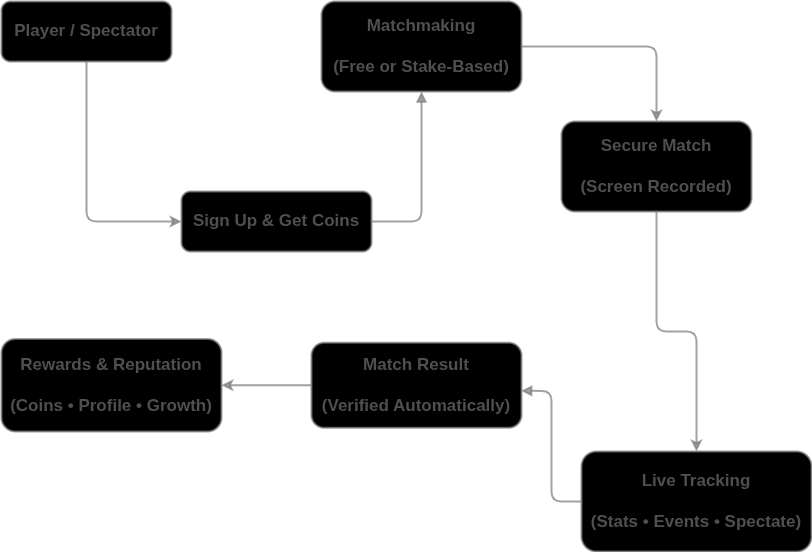

The diagram above was exported from draw.io. Its source (the exported page's mxGraphModel, read from the mxfile embedded in the PNG):
<mxGraphModel dx="1097" dy="625" grid="1" gridSize="10" guides="1" tooltips="1" connect="1" arrows="1" fold="1" page="1" pageScale="1" pageWidth="850" pageHeight="1100" math="0" shadow="0">
  <root>
    <mxCell id="0" />
    <mxCell id="1" parent="0" />
    <mxCell id="LBPvm2C4BIHUr7WGrLLW-15" value="" style="edgeStyle=orthogonalEdgeStyle;rounded=1;orthogonalLoop=1;jettySize=auto;html=1;exitX=0.5;exitY=1;exitDx=0;exitDy=0;entryX=0;entryY=0.5;entryDx=0;entryDy=0;strokeColor=#7B7B7BB3;align=center;verticalAlign=middle;fontFamily=Helvetica;fontSize=17;fontColor=default;fillColor=default;strokeWidth=2;" edge="1" parent="1" source="LBPvm2C4BIHUr7WGrLLW-1" target="LBPvm2C4BIHUr7WGrLLW-2">
      <mxGeometry relative="1" as="geometry" />
    </mxCell>
    <mxCell id="LBPvm2C4BIHUr7WGrLLW-1" value="&lt;font face=&quot;&amp;quot;Mona Sans&amp;quot;, system-ui, -apple-system, BlinkMacSystemFont,     sans-serif;&quot; style=&quot;color: rgb(79, 79, 79);&quot;&gt;&lt;b&gt;Player / Spectator&lt;/b&gt;&lt;/font&gt;" style="rounded=1;whiteSpace=wrap;html=1;strokeColor=#7B7B7BB3;strokeWidth=2;align=center;verticalAlign=middle;fontFamily=Helvetica;fontSize=17;fontColor=default;fillColor=light-dark(#000000,#181818);fillStyle=solid;" vertex="1" parent="1">
      <mxGeometry x="30" y="110" width="170" height="60" as="geometry" />
    </mxCell>
    <mxCell id="LBPvm2C4BIHUr7WGrLLW-10" style="edgeStyle=orthogonalEdgeStyle;rounded=1;orthogonalLoop=1;jettySize=auto;html=1;exitX=1;exitY=0.5;exitDx=0;exitDy=0;entryX=0.5;entryY=1;entryDx=0;entryDy=0;strokeColor=#7B7B7BB3;align=center;verticalAlign=middle;fontFamily=Helvetica;fontSize=17;fontColor=default;fillColor=default;endArrow=block;endFill=1;strokeWidth=2;" edge="1" parent="1" source="LBPvm2C4BIHUr7WGrLLW-2" target="LBPvm2C4BIHUr7WGrLLW-3">
      <mxGeometry relative="1" as="geometry" />
    </mxCell>
    <mxCell id="LBPvm2C4BIHUr7WGrLLW-2" value="&lt;font style=&quot;color: rgb(79, 79, 79);&quot;&gt;&lt;b&gt;Sign Up &amp;amp; Get Coins&lt;/b&gt;&lt;/font&gt;" style="rounded=1;whiteSpace=wrap;html=1;strokeColor=#7B7B7BB3;align=center;verticalAlign=middle;fontFamily=Helvetica;fontSize=17;fontColor=default;fillColor=light-dark(#000000,#181818);strokeWidth=2;fillStyle=solid;" vertex="1" parent="1">
      <mxGeometry x="210" y="300" width="190" height="60" as="geometry" />
    </mxCell>
    <mxCell id="LBPvm2C4BIHUr7WGrLLW-18" style="edgeStyle=orthogonalEdgeStyle;rounded=1;orthogonalLoop=1;jettySize=auto;html=1;exitX=1;exitY=0.5;exitDx=0;exitDy=0;entryX=0.5;entryY=0;entryDx=0;entryDy=0;strokeColor=#7B7B7BB3;align=center;verticalAlign=middle;fontFamily=Helvetica;fontSize=17;fontColor=default;fillColor=default;strokeWidth=2;" edge="1" parent="1" source="LBPvm2C4BIHUr7WGrLLW-3" target="LBPvm2C4BIHUr7WGrLLW-5">
      <mxGeometry relative="1" as="geometry" />
    </mxCell>
    <mxCell id="LBPvm2C4BIHUr7WGrLLW-3" value="&lt;font style=&quot;color: rgb(79, 79, 79);&quot;&gt;&lt;b&gt;Matchmaking&lt;/b&gt;&lt;/font&gt;&lt;div&gt;&lt;font style=&quot;color: rgb(79, 79, 79);&quot;&gt;&lt;b&gt;&lt;br&gt;&lt;/b&gt;&lt;/font&gt;&lt;div&gt;&lt;font style=&quot;color: rgb(79, 79, 79);&quot;&gt;&lt;b&gt;(Free or Stake-Based)&lt;/b&gt;&lt;/font&gt;&lt;/div&gt;&lt;/div&gt;" style="rounded=1;whiteSpace=wrap;html=1;strokeColor=#7B7B7BB3;align=center;verticalAlign=middle;fontFamily=Helvetica;fontSize=17;fontColor=default;fillColor=light-dark(#000000,#181818);strokeWidth=2;fillStyle=solid;" vertex="1" parent="1">
      <mxGeometry x="350" y="110" width="200" height="90" as="geometry" />
    </mxCell>
    <mxCell id="LBPvm2C4BIHUr7WGrLLW-19" style="edgeStyle=orthogonalEdgeStyle;rounded=1;orthogonalLoop=1;jettySize=auto;html=1;exitX=0.5;exitY=1;exitDx=0;exitDy=0;entryX=0.5;entryY=0;entryDx=0;entryDy=0;strokeColor=#7B7B7BB3;align=center;verticalAlign=middle;fontFamily=Helvetica;fontSize=17;fontColor=default;fillColor=default;strokeWidth=2;" edge="1" parent="1" source="LBPvm2C4BIHUr7WGrLLW-5" target="LBPvm2C4BIHUr7WGrLLW-6">
      <mxGeometry relative="1" as="geometry" />
    </mxCell>
    <mxCell id="LBPvm2C4BIHUr7WGrLLW-5" value="&lt;font style=&quot;color: rgb(79, 79, 79);&quot;&gt;&lt;b&gt;&amp;nbsp;&lt;/b&gt;&lt;/font&gt;&lt;div&gt;&lt;font style=&quot;color: rgb(79, 79, 79);&quot;&gt;&lt;b&gt;Secure Match&lt;/b&gt;&lt;/font&gt;&lt;div&gt;&lt;font style=&quot;color: rgb(79, 79, 79);&quot;&gt;&lt;b&gt;&lt;br&gt;&lt;/b&gt;&lt;/font&gt;&lt;/div&gt;&lt;div&gt;&lt;font style=&quot;color: rgb(79, 79, 79);&quot;&gt;&lt;b&gt;(Screen Recorded)&lt;/b&gt;&lt;/font&gt;&lt;/div&gt;&lt;div&gt;&lt;br&gt;&lt;/div&gt;&lt;/div&gt;" style="rounded=1;whiteSpace=wrap;html=1;strokeColor=#7B7B7BB3;align=center;verticalAlign=middle;fontFamily=Helvetica;fontSize=17;fontColor=default;fillColor=light-dark(#000000,#181818);strokeWidth=2;fillStyle=solid;" vertex="1" parent="1">
      <mxGeometry x="590" y="230" width="190" height="90" as="geometry" />
    </mxCell>
    <mxCell id="LBPvm2C4BIHUr7WGrLLW-6" value="&lt;font style=&quot;color: rgb(79, 79, 79);&quot;&gt;&lt;b&gt;Live Tracking&lt;/b&gt;&lt;/font&gt;&lt;div&gt;&lt;font style=&quot;color: rgb(79, 79, 79);&quot;&gt;&lt;b&gt;&lt;br&gt;&lt;/b&gt;&lt;/font&gt;&lt;div&gt;&lt;font color=&quot;#4f4f4f&quot;&gt;&lt;b&gt;(Stats • Events • Spectate)&lt;/b&gt;&lt;/font&gt;&lt;/div&gt;&lt;/div&gt;" style="rounded=1;whiteSpace=wrap;html=1;strokeColor=#7B7B7BB3;align=center;verticalAlign=middle;fontFamily=Helvetica;fontSize=17;fontColor=default;fillColor=light-dark(#000000,#181818);strokeWidth=2;fillStyle=solid;" vertex="1" parent="1">
      <mxGeometry x="610" y="560" width="230" height="100" as="geometry" />
    </mxCell>
    <mxCell id="LBPvm2C4BIHUr7WGrLLW-20" style="edgeStyle=orthogonalEdgeStyle;rounded=1;orthogonalLoop=1;jettySize=auto;html=1;exitX=0;exitY=0.5;exitDx=0;exitDy=0;entryX=1;entryY=0.5;entryDx=0;entryDy=0;strokeColor=#7B7B7BB3;align=center;verticalAlign=middle;fontFamily=Helvetica;fontSize=17;fontColor=default;fillColor=default;strokeWidth=2;" edge="1" parent="1" source="LBPvm2C4BIHUr7WGrLLW-7" target="LBPvm2C4BIHUr7WGrLLW-8">
      <mxGeometry relative="1" as="geometry" />
    </mxCell>
    <mxCell id="LBPvm2C4BIHUr7WGrLLW-7" value="&lt;font style=&quot;color: rgb(79, 79, 79);&quot;&gt;&lt;b&gt;Match Result&lt;/b&gt;&lt;/font&gt;&lt;div&gt;&lt;font style=&quot;color: rgb(79, 79, 79);&quot;&gt;&lt;b&gt;&lt;br&gt;&lt;/b&gt;&lt;/font&gt;&lt;div&gt;&lt;font style=&quot;color: rgb(79, 79, 79);&quot;&gt;&lt;b&gt;(Verified Automatically)&lt;/b&gt;&lt;/font&gt;&lt;/div&gt;&lt;/div&gt;" style="rounded=1;whiteSpace=wrap;html=1;strokeColor=#7B7B7BB3;align=center;verticalAlign=middle;fontFamily=Helvetica;fontSize=17;fontColor=default;fillColor=light-dark(#000000,#181818);strokeWidth=2;fillStyle=solid;" vertex="1" parent="1">
      <mxGeometry x="340" y="451.25" width="210" height="85" as="geometry" />
    </mxCell>
    <mxCell id="LBPvm2C4BIHUr7WGrLLW-8" value="&lt;font style=&quot;color: rgb(79, 79, 79);&quot;&gt;&lt;b&gt;Rewards &amp;amp; Reputation&lt;/b&gt;&lt;/font&gt;&lt;div&gt;&lt;font style=&quot;color: rgb(79, 79, 79);&quot;&gt;&lt;b&gt;&lt;br&gt;&lt;/b&gt;&lt;/font&gt;&lt;/div&gt;&lt;div&gt;&lt;font style=&quot;color: rgb(79, 79, 79);&quot;&gt;&lt;b&gt;(Coins • Profile • Growth)&lt;/b&gt;&lt;/font&gt;&lt;/div&gt;" style="rounded=1;whiteSpace=wrap;html=1;strokeColor=#7B7B7BB3;align=center;verticalAlign=middle;fontFamily=Helvetica;fontSize=17;fontColor=default;fillColor=light-dark(#000000,#181818);strokeWidth=2;fillStyle=solid;" vertex="1" parent="1">
      <mxGeometry x="30" y="447.5" width="220" height="92.5" as="geometry" />
    </mxCell>
    <mxCell id="LBPvm2C4BIHUr7WGrLLW-13" style="edgeStyle=orthogonalEdgeStyle;rounded=1;orthogonalLoop=1;jettySize=auto;html=1;exitX=0;exitY=0.5;exitDx=0;exitDy=0;entryX=0.998;entryY=0.566;entryDx=0;entryDy=0;entryPerimeter=0;strokeColor=#7B7B7BB3;align=center;verticalAlign=middle;fontFamily=Helvetica;fontSize=17;fontColor=default;fillColor=default;endArrow=block;endFill=1;strokeWidth=2;" edge="1" parent="1" source="LBPvm2C4BIHUr7WGrLLW-6" target="LBPvm2C4BIHUr7WGrLLW-7">
      <mxGeometry relative="1" as="geometry" />
    </mxCell>
  </root>
</mxGraphModel>